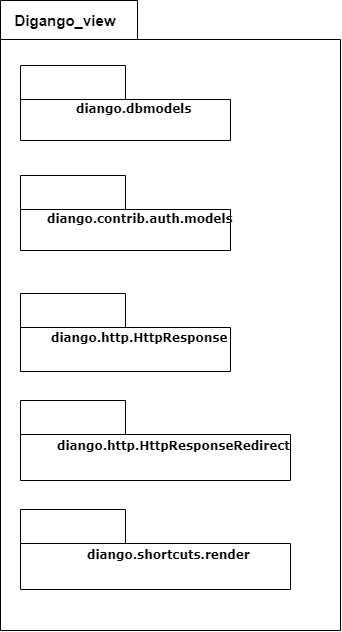

The diagram above was exported from draw.io. Its source (the exported page's mxGraphModel, read from the mxfile embedded in the PNG):
<mxGraphModel dx="593" dy="1923" grid="1" gridSize="10" guides="1" tooltips="1" connect="1" arrows="1" fold="1" page="1" pageScale="1" pageWidth="827" pageHeight="1169" math="0" shadow="0">
  <root>
    <mxCell id="smjrJraiypJZ6IkBcTvE-0" />
    <mxCell id="smjrJraiypJZ6IkBcTvE-1" parent="smjrJraiypJZ6IkBcTvE-0" />
    <mxCell id="PpmwIl4aHnDb7MxmcBHJ-0" value="" style="shape=folder;fontStyle=1;spacingTop=10;tabWidth=137;tabHeight=39;tabPosition=left;html=1;rounded=0;shadow=0;comic=0;labelBackgroundColor=none;strokeColor=#000000;strokeWidth=1;fillColor=none;fontFamily=Verdana;fontSize=10;fontColor=#000000;align=center;" parent="smjrJraiypJZ6IkBcTvE-1" vertex="1">
      <mxGeometry x="980" y="-260" width="340" height="630" as="geometry" />
    </mxCell>
    <object label="diango.dbmodels" id="PpmwIl4aHnDb7MxmcBHJ-1">
      <mxCell style="shape=folder;fontStyle=1;spacingTop=10;tabWidth=105;tabHeight=34;tabPosition=left;html=1;rounded=0;shadow=0;comic=0;labelBackgroundColor=none;strokeColor=#000000;strokeWidth=1;fillColor=none;fontFamily=Verdana;fontSize=10;fontColor=#000000;align=center;" parent="smjrJraiypJZ6IkBcTvE-1" vertex="1">
        <mxGeometry x="1000" y="-195" width="210" height="75" as="geometry" />
      </mxCell>
    </object>
    <mxCell id="PpmwIl4aHnDb7MxmcBHJ-9" value="Digango_view" style="text;align=center;fontStyle=1;verticalAlign=middle;spacingLeft=3;spacingRight=3;strokeColor=none;rotatable=0;points=[[0,0.5],[1,0.5]];portConstraint=eastwest;fontFamily=Helvetica;fontSize=15;" parent="smjrJraiypJZ6IkBcTvE-1" vertex="1">
      <mxGeometry x="1005" y="-253" width="80" height="26" as="geometry" />
    </mxCell>
    <object label="diango.contrib.auth.models" id="ecq777bEghWBu1Vsgmhl-0">
      <mxCell style="shape=folder;fontStyle=1;spacingTop=10;tabWidth=105;tabHeight=34;tabPosition=left;html=1;rounded=0;shadow=0;comic=0;labelBackgroundColor=none;strokeColor=#000000;strokeWidth=1;fillColor=none;fontFamily=Verdana;fontSize=10;fontColor=#000000;align=center;" vertex="1" parent="smjrJraiypJZ6IkBcTvE-1">
        <mxGeometry x="1000" y="-85" width="210" height="75" as="geometry" />
      </mxCell>
    </object>
    <object label="diango.http.HttpResponse" id="ecq777bEghWBu1Vsgmhl-1">
      <mxCell style="shape=folder;fontStyle=1;spacingTop=10;tabWidth=105;tabHeight=34;tabPosition=left;html=1;rounded=0;shadow=0;comic=0;labelBackgroundColor=none;strokeColor=#000000;strokeWidth=1;fillColor=none;fontFamily=Verdana;fontSize=10;fontColor=#000000;align=center;" vertex="1" parent="smjrJraiypJZ6IkBcTvE-1">
        <mxGeometry x="1000" y="33" width="210" height="78" as="geometry" />
      </mxCell>
    </object>
    <object label="diango.http.HttpResponseRedirect" id="ecq777bEghWBu1Vsgmhl-2">
      <mxCell style="shape=folder;fontStyle=1;spacingTop=10;tabWidth=105;tabHeight=34;tabPosition=left;html=1;rounded=0;shadow=0;comic=0;labelBackgroundColor=none;strokeColor=#000000;strokeWidth=1;fillColor=none;fontFamily=Verdana;fontSize=10;fontColor=#000000;align=center;" vertex="1" parent="smjrJraiypJZ6IkBcTvE-1">
        <mxGeometry x="1000" y="140" width="270" height="80" as="geometry" />
      </mxCell>
    </object>
    <object label="diango.shortcuts.render" id="ecq777bEghWBu1Vsgmhl-3">
      <mxCell style="shape=folder;fontStyle=1;spacingTop=10;tabWidth=105;tabHeight=34;tabPosition=left;html=1;rounded=0;shadow=0;comic=0;labelBackgroundColor=none;strokeColor=#000000;strokeWidth=1;fillColor=none;fontFamily=Verdana;fontSize=10;fontColor=#000000;align=center;" vertex="1" parent="smjrJraiypJZ6IkBcTvE-1">
        <mxGeometry x="1000" y="249" width="270" height="80" as="geometry" />
      </mxCell>
    </object>
  </root>
</mxGraphModel>